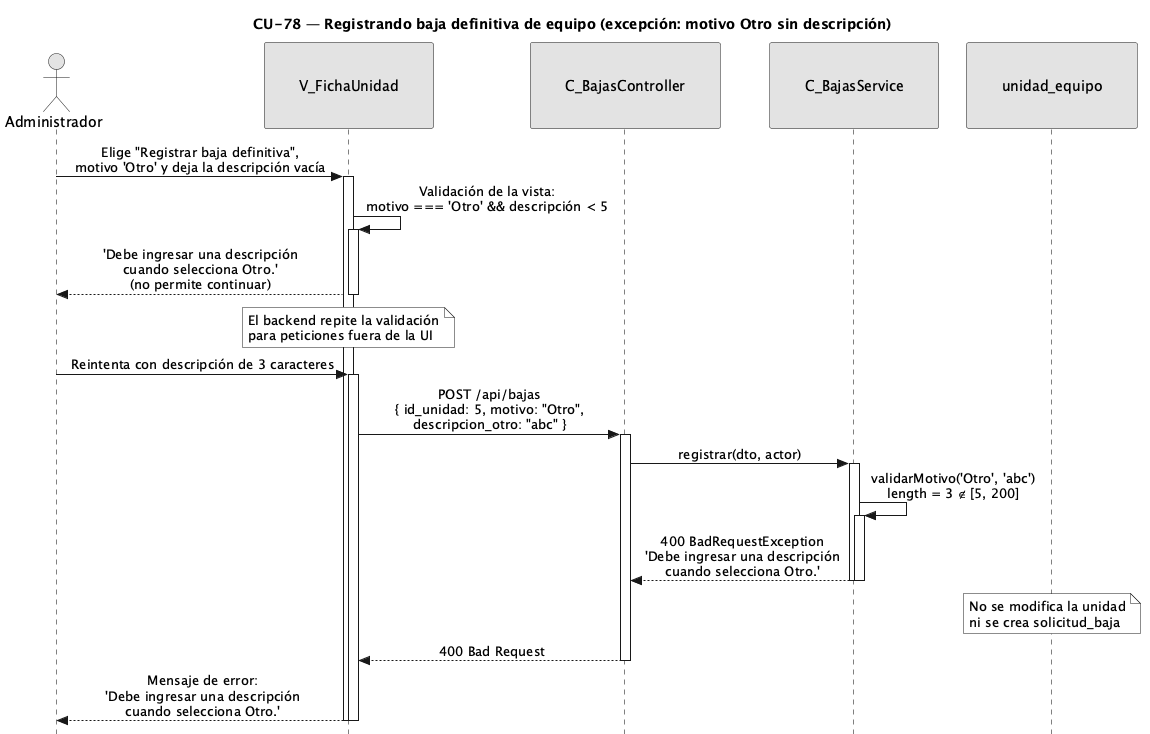

The diagram above was rendered by PlantUML. Its source (embedded in the PNG):
@startuml CU78-exc-otro-sin-descripcion
title CU-78 — Registrando baja definitiva de equipo (excepción: motivo Otro sin descripción)

skinparam style strictuml
skinparam monochrome true
skinparam shadowing false
skinparam sequenceMessageAlign center
<style>
sequenceDiagram {
  participant {
    padding 35
  }
  actor {
    padding 15
  }
}
</style>
skinparam sequence {
  MessageAlign center
  LifeLineBorderColor black
}
hide footbox

actor "Administrador" as user
participant "V_FichaUnidad" as view
participant "C_BajasController" as ctrl
participant "C_BajasService" as svc
participant "unidad_equipo" as uent

user -> view : Elige "Registrar baja definitiva",\nmotivo 'Otro' y deja la descripción vacía
activate view

view -> view : Validación de la vista:\nmotivo === 'Otro' && descripción < 5
activate view
view --> user : 'Debe ingresar una descripción\ncuando selecciona Otro.'\n(no permite continuar)
deactivate view

note over view : El backend repite la validación\npara peticiones fuera de la UI

user -> view : Reintenta con descripción de 3 caracteres
activate view
view -> ctrl : POST /api/bajas\n{ id_unidad: 5, motivo: "Otro",\ndescripcion_otro: "abc" }
activate ctrl

ctrl -> svc : registrar(dto, actor)
activate svc

svc -> svc : validarMotivo('Otro', 'abc')\nlength = 3 ∉ [5, 200]
activate svc
svc --> ctrl : 400 BadRequestException\n'Debe ingresar una descripción\ncuando selecciona Otro.'
deactivate svc
deactivate svc

note over uent : No se modifica la unidad\nni se crea solicitud_baja

ctrl --> view : 400 Bad Request
deactivate ctrl

view --> user : Mensaje de error:\n'Debe ingresar una descripción\ncuando selecciona Otro.'
deactivate view
deactivate view

@enduml